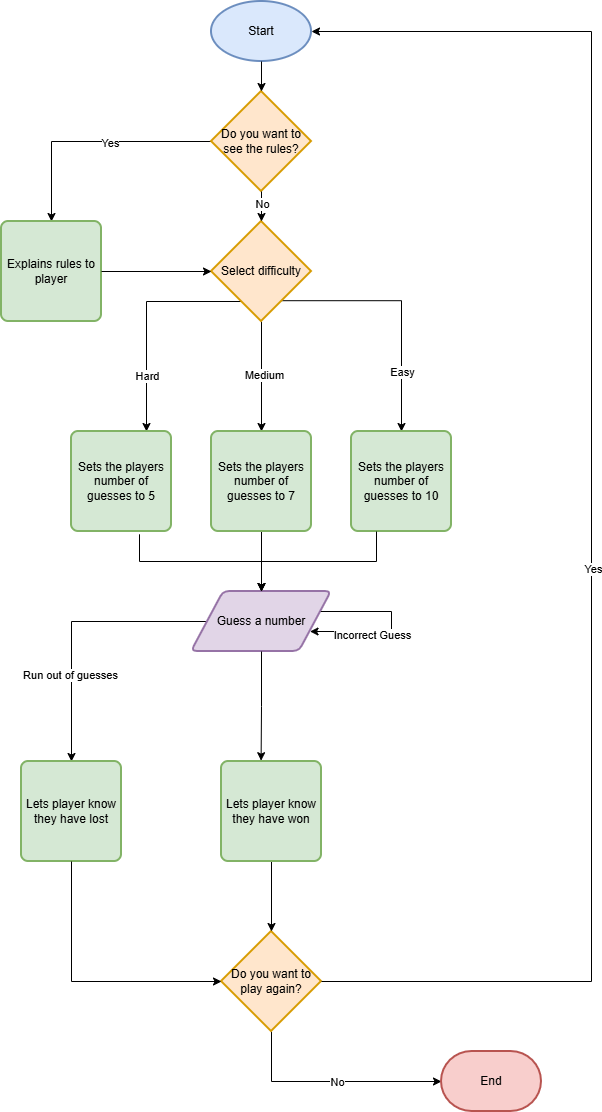

The diagram above was exported from draw.io. Its source (the exported page's mxGraphModel, read from the mxfile embedded in the PNG):
<mxGraphModel dx="1034" dy="548" grid="1" gridSize="10" guides="1" tooltips="1" connect="1" arrows="1" fold="1" page="1" pageScale="1" pageWidth="827" pageHeight="1169" math="0" shadow="0">
  <root>
    <mxCell id="0" />
    <mxCell id="1" parent="0" />
    <mxCell id="_F4WJqBPt5VTGNkIEmJm-3" value="Start" style="strokeWidth=2;html=1;shape=mxgraph.flowchart.start_1;whiteSpace=wrap;fillColor=#dae8fc;strokeColor=#6c8ebf;" vertex="1" parent="1">
      <mxGeometry x="310" y="30" width="100" height="60" as="geometry" />
    </mxCell>
    <mxCell id="_F4WJqBPt5VTGNkIEmJm-15" style="edgeStyle=orthogonalEdgeStyle;rounded=0;orthogonalLoop=1;jettySize=auto;html=1;entryX=0.5;entryY=0;entryDx=0;entryDy=0;" edge="1" parent="1" source="_F4WJqBPt5VTGNkIEmJm-5" target="_F4WJqBPt5VTGNkIEmJm-8">
      <mxGeometry relative="1" as="geometry" />
    </mxCell>
    <mxCell id="_F4WJqBPt5VTGNkIEmJm-23" value="Yes" style="edgeLabel;html=1;align=center;verticalAlign=middle;resizable=0;points=[];" vertex="1" connectable="0" parent="_F4WJqBPt5VTGNkIEmJm-15">
      <mxGeometry x="-0.1533" y="1" relative="1" as="geometry">
        <mxPoint as="offset" />
      </mxGeometry>
    </mxCell>
    <mxCell id="_F4WJqBPt5VTGNkIEmJm-5" value="Do you want to see the rules?" style="strokeWidth=2;html=1;shape=mxgraph.flowchart.decision;whiteSpace=wrap;fillColor=#ffe6cc;strokeColor=#d79b00;" vertex="1" parent="1">
      <mxGeometry x="310" y="120" width="100" height="100" as="geometry" />
    </mxCell>
    <mxCell id="_F4WJqBPt5VTGNkIEmJm-17" style="edgeStyle=orthogonalEdgeStyle;rounded=0;orthogonalLoop=1;jettySize=auto;html=1;" edge="1" parent="1" source="_F4WJqBPt5VTGNkIEmJm-7" target="_F4WJqBPt5VTGNkIEmJm-10">
      <mxGeometry relative="1" as="geometry" />
    </mxCell>
    <mxCell id="_F4WJqBPt5VTGNkIEmJm-26" value="Medium" style="edgeLabel;html=1;align=center;verticalAlign=middle;resizable=0;points=[];" vertex="1" connectable="0" parent="_F4WJqBPt5VTGNkIEmJm-17">
      <mxGeometry x="-0.04" y="2" relative="1" as="geometry">
        <mxPoint as="offset" />
      </mxGeometry>
    </mxCell>
    <mxCell id="_F4WJqBPt5VTGNkIEmJm-18" style="edgeStyle=orthogonalEdgeStyle;rounded=0;orthogonalLoop=1;jettySize=auto;html=1;exitX=0.672;exitY=0.792;exitDx=0;exitDy=0;exitPerimeter=0;" edge="1" parent="1" source="_F4WJqBPt5VTGNkIEmJm-7" target="_F4WJqBPt5VTGNkIEmJm-11">
      <mxGeometry relative="1" as="geometry" />
    </mxCell>
    <mxCell id="_F4WJqBPt5VTGNkIEmJm-27" value="Easy" style="edgeLabel;html=1;align=center;verticalAlign=middle;resizable=0;points=[];" vertex="1" connectable="0" parent="_F4WJqBPt5VTGNkIEmJm-18">
      <mxGeometry x="0.5331" relative="1" as="geometry">
        <mxPoint as="offset" />
      </mxGeometry>
    </mxCell>
    <mxCell id="_F4WJqBPt5VTGNkIEmJm-19" style="edgeStyle=orthogonalEdgeStyle;rounded=0;orthogonalLoop=1;jettySize=auto;html=1;entryX=0.75;entryY=0;entryDx=0;entryDy=0;" edge="1" parent="1" target="_F4WJqBPt5VTGNkIEmJm-12">
      <mxGeometry relative="1" as="geometry">
        <mxPoint x="350" y="330" as="sourcePoint" />
        <mxPoint x="260" y="490" as="targetPoint" />
      </mxGeometry>
    </mxCell>
    <mxCell id="_F4WJqBPt5VTGNkIEmJm-25" value="Hard" style="edgeLabel;html=1;align=center;verticalAlign=middle;resizable=0;points=[];" vertex="1" connectable="0" parent="_F4WJqBPt5VTGNkIEmJm-19">
      <mxGeometry x="0.5217" relative="1" as="geometry">
        <mxPoint as="offset" />
      </mxGeometry>
    </mxCell>
    <mxCell id="_F4WJqBPt5VTGNkIEmJm-7" value="Select difficulty" style="strokeWidth=2;html=1;shape=mxgraph.flowchart.decision;whiteSpace=wrap;fillColor=#ffe6cc;strokeColor=#d79b00;" vertex="1" parent="1">
      <mxGeometry x="310" y="250" width="100" height="100" as="geometry" />
    </mxCell>
    <mxCell id="_F4WJqBPt5VTGNkIEmJm-8" value="Explains rules to player" style="rounded=1;whiteSpace=wrap;html=1;absoluteArcSize=1;arcSize=14;strokeWidth=2;fillColor=#d5e8d4;strokeColor=#82b366;" vertex="1" parent="1">
      <mxGeometry x="100" y="250" width="100" height="100" as="geometry" />
    </mxCell>
    <mxCell id="_F4WJqBPt5VTGNkIEmJm-29" style="edgeStyle=orthogonalEdgeStyle;rounded=0;orthogonalLoop=1;jettySize=auto;html=1;" edge="1" parent="1" source="_F4WJqBPt5VTGNkIEmJm-9" target="_F4WJqBPt5VTGNkIEmJm-28">
      <mxGeometry relative="1" as="geometry" />
    </mxCell>
    <mxCell id="_F4WJqBPt5VTGNkIEmJm-30" value="Run out of guesses" style="edgeLabel;html=1;align=center;verticalAlign=middle;resizable=0;points=[];" vertex="1" connectable="0" parent="_F4WJqBPt5VTGNkIEmJm-29">
      <mxGeometry x="0.3756" y="-2" relative="1" as="geometry">
        <mxPoint as="offset" />
      </mxGeometry>
    </mxCell>
    <mxCell id="_F4WJqBPt5VTGNkIEmJm-9" value="Guess a number" style="shape=parallelogram;html=1;strokeWidth=2;perimeter=parallelogramPerimeter;whiteSpace=wrap;rounded=1;arcSize=12;size=0.23;fillColor=#e1d5e7;strokeColor=#9673a6;" vertex="1" parent="1">
      <mxGeometry x="290" y="620" width="140" height="60" as="geometry" />
    </mxCell>
    <mxCell id="_F4WJqBPt5VTGNkIEmJm-20" style="edgeStyle=orthogonalEdgeStyle;rounded=0;orthogonalLoop=1;jettySize=auto;html=1;entryX=0.5;entryY=0;entryDx=0;entryDy=0;" edge="1" parent="1" source="_F4WJqBPt5VTGNkIEmJm-10" target="_F4WJqBPt5VTGNkIEmJm-9">
      <mxGeometry relative="1" as="geometry" />
    </mxCell>
    <mxCell id="_F4WJqBPt5VTGNkIEmJm-10" value="Sets the players number of guesses to 7" style="rounded=1;whiteSpace=wrap;html=1;absoluteArcSize=1;arcSize=14;strokeWidth=2;fillColor=#d5e8d4;strokeColor=#82b366;" vertex="1" parent="1">
      <mxGeometry x="310" y="460" width="100" height="100" as="geometry" />
    </mxCell>
    <mxCell id="_F4WJqBPt5VTGNkIEmJm-11" value="Sets the players number of guesses to 10" style="rounded=1;whiteSpace=wrap;html=1;absoluteArcSize=1;arcSize=14;strokeWidth=2;fillColor=#d5e8d4;strokeColor=#82b366;" vertex="1" parent="1">
      <mxGeometry x="450" y="460" width="100" height="100" as="geometry" />
    </mxCell>
    <mxCell id="_F4WJqBPt5VTGNkIEmJm-22" style="edgeStyle=orthogonalEdgeStyle;rounded=0;orthogonalLoop=1;jettySize=auto;html=1;entryX=0.5;entryY=0;entryDx=0;entryDy=0;exitX=0.68;exitY=1.028;exitDx=0;exitDy=0;exitPerimeter=0;" edge="1" parent="1" source="_F4WJqBPt5VTGNkIEmJm-12" target="_F4WJqBPt5VTGNkIEmJm-9">
      <mxGeometry relative="1" as="geometry">
        <Array as="points">
          <mxPoint x="238" y="590" />
          <mxPoint x="360" y="590" />
        </Array>
      </mxGeometry>
    </mxCell>
    <mxCell id="_F4WJqBPt5VTGNkIEmJm-12" value="Sets the players number of guesses to 5" style="rounded=1;whiteSpace=wrap;html=1;absoluteArcSize=1;arcSize=14;strokeWidth=2;fillColor=#d5e8d4;strokeColor=#82b366;" vertex="1" parent="1">
      <mxGeometry x="170" y="460" width="100" height="100" as="geometry" />
    </mxCell>
    <mxCell id="_F4WJqBPt5VTGNkIEmJm-13" style="edgeStyle=orthogonalEdgeStyle;rounded=0;orthogonalLoop=1;jettySize=auto;html=1;entryX=0.5;entryY=0;entryDx=0;entryDy=0;entryPerimeter=0;" edge="1" parent="1" source="_F4WJqBPt5VTGNkIEmJm-3" target="_F4WJqBPt5VTGNkIEmJm-5">
      <mxGeometry relative="1" as="geometry" />
    </mxCell>
    <mxCell id="_F4WJqBPt5VTGNkIEmJm-14" style="edgeStyle=orthogonalEdgeStyle;rounded=0;orthogonalLoop=1;jettySize=auto;html=1;entryX=0.5;entryY=0;entryDx=0;entryDy=0;entryPerimeter=0;" edge="1" parent="1" source="_F4WJqBPt5VTGNkIEmJm-5" target="_F4WJqBPt5VTGNkIEmJm-7">
      <mxGeometry relative="1" as="geometry" />
    </mxCell>
    <mxCell id="_F4WJqBPt5VTGNkIEmJm-24" value="No" style="edgeLabel;html=1;align=center;verticalAlign=middle;resizable=0;points=[];" vertex="1" connectable="0" parent="_F4WJqBPt5VTGNkIEmJm-14">
      <mxGeometry x="0.272" relative="1" as="geometry">
        <mxPoint as="offset" />
      </mxGeometry>
    </mxCell>
    <mxCell id="_F4WJqBPt5VTGNkIEmJm-16" style="edgeStyle=orthogonalEdgeStyle;rounded=0;orthogonalLoop=1;jettySize=auto;html=1;entryX=0;entryY=0.5;entryDx=0;entryDy=0;entryPerimeter=0;" edge="1" parent="1" source="_F4WJqBPt5VTGNkIEmJm-8" target="_F4WJqBPt5VTGNkIEmJm-7">
      <mxGeometry relative="1" as="geometry" />
    </mxCell>
    <mxCell id="_F4WJqBPt5VTGNkIEmJm-21" style="edgeStyle=orthogonalEdgeStyle;rounded=0;orthogonalLoop=1;jettySize=auto;html=1;entryX=0.5;entryY=0;entryDx=0;entryDy=0;exitX=0.25;exitY=1;exitDx=0;exitDy=0;" edge="1" parent="1" source="_F4WJqBPt5VTGNkIEmJm-11" target="_F4WJqBPt5VTGNkIEmJm-9">
      <mxGeometry relative="1" as="geometry">
        <mxPoint x="450" y="525" as="sourcePoint" />
        <mxPoint x="422.02" y="643.4000000000001" as="targetPoint" />
        <Array as="points">
          <mxPoint x="475" y="590" />
          <mxPoint x="360" y="590" />
        </Array>
      </mxGeometry>
    </mxCell>
    <mxCell id="_F4WJqBPt5VTGNkIEmJm-28" value="Lets player know they have lost" style="rounded=1;whiteSpace=wrap;html=1;absoluteArcSize=1;arcSize=14;strokeWidth=2;fillColor=#d5e8d4;strokeColor=#82b366;" vertex="1" parent="1">
      <mxGeometry x="120" y="790" width="100" height="100" as="geometry" />
    </mxCell>
    <mxCell id="_F4WJqBPt5VTGNkIEmJm-31" style="edgeStyle=orthogonalEdgeStyle;rounded=0;orthogonalLoop=1;jettySize=auto;html=1;elbow=vertical;" edge="1" parent="1" source="_F4WJqBPt5VTGNkIEmJm-9" target="_F4WJqBPt5VTGNkIEmJm-9">
      <mxGeometry relative="1" as="geometry">
        <Array as="points">
          <mxPoint x="490" y="650" />
        </Array>
      </mxGeometry>
    </mxCell>
    <mxCell id="_F4WJqBPt5VTGNkIEmJm-32" value="Incorrect Guess" style="edgeLabel;html=1;align=center;verticalAlign=middle;resizable=0;points=[];" vertex="1" connectable="0" parent="_F4WJqBPt5VTGNkIEmJm-31">
      <mxGeometry x="0.2815" y="3" relative="1" as="geometry">
        <mxPoint as="offset" />
      </mxGeometry>
    </mxCell>
    <mxCell id="_F4WJqBPt5VTGNkIEmJm-44" style="edgeStyle=orthogonalEdgeStyle;rounded=0;orthogonalLoop=1;jettySize=auto;html=1;" edge="1" parent="1" source="_F4WJqBPt5VTGNkIEmJm-33" target="_F4WJqBPt5VTGNkIEmJm-43">
      <mxGeometry relative="1" as="geometry">
        <Array as="points">
          <mxPoint x="370" y="1110" />
        </Array>
      </mxGeometry>
    </mxCell>
    <mxCell id="_F4WJqBPt5VTGNkIEmJm-45" value="No" style="edgeLabel;html=1;align=center;verticalAlign=middle;resizable=0;points=[];" vertex="1" connectable="0" parent="_F4WJqBPt5VTGNkIEmJm-44">
      <mxGeometry x="0.0491" relative="1" as="geometry">
        <mxPoint as="offset" />
      </mxGeometry>
    </mxCell>
    <mxCell id="_F4WJqBPt5VTGNkIEmJm-33" value="Do you want to play again?" style="strokeWidth=2;html=1;shape=mxgraph.flowchart.decision;whiteSpace=wrap;fillColor=#ffe6cc;strokeColor=#d79b00;" vertex="1" parent="1">
      <mxGeometry x="320" y="960" width="100" height="100" as="geometry" />
    </mxCell>
    <mxCell id="_F4WJqBPt5VTGNkIEmJm-40" style="edgeStyle=orthogonalEdgeStyle;rounded=0;orthogonalLoop=1;jettySize=auto;html=1;" edge="1" parent="1" source="_F4WJqBPt5VTGNkIEmJm-37" target="_F4WJqBPt5VTGNkIEmJm-33">
      <mxGeometry relative="1" as="geometry" />
    </mxCell>
    <mxCell id="_F4WJqBPt5VTGNkIEmJm-37" value="Lets player know they have won" style="rounded=1;whiteSpace=wrap;html=1;absoluteArcSize=1;arcSize=14;strokeWidth=2;fillColor=#d5e8d4;strokeColor=#82b366;" vertex="1" parent="1">
      <mxGeometry x="320" y="790" width="100" height="100" as="geometry" />
    </mxCell>
    <mxCell id="_F4WJqBPt5VTGNkIEmJm-38" style="edgeStyle=orthogonalEdgeStyle;rounded=0;orthogonalLoop=1;jettySize=auto;html=1;entryX=0.396;entryY=-0.008;entryDx=0;entryDy=0;entryPerimeter=0;" edge="1" parent="1" source="_F4WJqBPt5VTGNkIEmJm-9" target="_F4WJqBPt5VTGNkIEmJm-37">
      <mxGeometry relative="1" as="geometry" />
    </mxCell>
    <mxCell id="_F4WJqBPt5VTGNkIEmJm-39" style="edgeStyle=orthogonalEdgeStyle;rounded=0;orthogonalLoop=1;jettySize=auto;html=1;entryX=0;entryY=0.5;entryDx=0;entryDy=0;entryPerimeter=0;exitX=0.5;exitY=1;exitDx=0;exitDy=0;" edge="1" parent="1" source="_F4WJqBPt5VTGNkIEmJm-28" target="_F4WJqBPt5VTGNkIEmJm-33">
      <mxGeometry relative="1" as="geometry" />
    </mxCell>
    <mxCell id="_F4WJqBPt5VTGNkIEmJm-41" style="edgeStyle=orthogonalEdgeStyle;rounded=0;orthogonalLoop=1;jettySize=auto;html=1;entryX=1;entryY=0.5;entryDx=0;entryDy=0;entryPerimeter=0;" edge="1" parent="1" source="_F4WJqBPt5VTGNkIEmJm-33" target="_F4WJqBPt5VTGNkIEmJm-3">
      <mxGeometry relative="1" as="geometry">
        <Array as="points">
          <mxPoint x="690" y="1010" />
          <mxPoint x="690" y="60" />
        </Array>
      </mxGeometry>
    </mxCell>
    <mxCell id="_F4WJqBPt5VTGNkIEmJm-42" value="Yes" style="edgeLabel;html=1;align=center;verticalAlign=middle;resizable=0;points=[];" vertex="1" connectable="0" parent="_F4WJqBPt5VTGNkIEmJm-41">
      <mxGeometry x="-0.0893" y="-1" relative="1" as="geometry">
        <mxPoint as="offset" />
      </mxGeometry>
    </mxCell>
    <mxCell id="_F4WJqBPt5VTGNkIEmJm-43" value="End" style="strokeWidth=2;html=1;shape=mxgraph.flowchart.terminator;whiteSpace=wrap;fillColor=#f8cecc;strokeColor=#b85450;" vertex="1" parent="1">
      <mxGeometry x="540" y="1080" width="100" height="60" as="geometry" />
    </mxCell>
  </root>
</mxGraphModel>